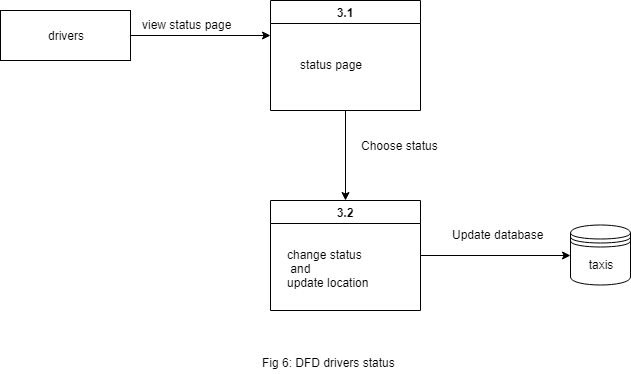

The diagram above was exported from draw.io. Its source (the exported page's mxGraphModel, read from the mxfile embedded in the PNG):
<mxGraphModel dx="840" dy="435" grid="1" gridSize="10" guides="1" tooltips="1" connect="1" arrows="1" fold="1" page="1" pageScale="1" pageWidth="850" pageHeight="1100" math="0" shadow="0">
  <root>
    <mxCell id="0" />
    <mxCell id="1" parent="0" />
    <mxCell id="WPqSE_MHgXWzDJFBRFDM-11" style="edgeStyle=orthogonalEdgeStyle;rounded=0;orthogonalLoop=1;jettySize=auto;html=1;" edge="1" parent="1" source="WPqSE_MHgXWzDJFBRFDM-12">
      <mxGeometry relative="1" as="geometry">
        <mxPoint x="340" y="135.00000000000006" as="targetPoint" />
      </mxGeometry>
    </mxCell>
    <mxCell id="WPqSE_MHgXWzDJFBRFDM-12" value="drivers" style="rounded=0;whiteSpace=wrap;html=1;" vertex="1" parent="1">
      <mxGeometry x="70" y="110" width="130" height="50" as="geometry" />
    </mxCell>
    <mxCell id="WPqSE_MHgXWzDJFBRFDM-14" style="edgeStyle=orthogonalEdgeStyle;rounded=0;orthogonalLoop=1;jettySize=auto;html=1;exitX=0.5;exitY=1;exitDx=0;exitDy=0;entryX=0.5;entryY=0;entryDx=0;entryDy=0;" edge="1" parent="1" source="WPqSE_MHgXWzDJFBRFDM-15" target="WPqSE_MHgXWzDJFBRFDM-17">
      <mxGeometry relative="1" as="geometry" />
    </mxCell>
    <mxCell id="WPqSE_MHgXWzDJFBRFDM-15" value="3.1" style="swimlane;startSize=23;" vertex="1" parent="1">
      <mxGeometry x="340" y="100" width="150" height="110" as="geometry" />
    </mxCell>
    <mxCell id="WPqSE_MHgXWzDJFBRFDM-16" value="status page" style="text;html=1;resizable=0;points=[];autosize=1;align=left;verticalAlign=top;spacingTop=-4;" vertex="1" parent="1">
      <mxGeometry x="368" y="155" width="80" height="20" as="geometry" />
    </mxCell>
    <mxCell id="WPqSE_MHgXWzDJFBRFDM-24" style="edgeStyle=orthogonalEdgeStyle;rounded=0;orthogonalLoop=1;jettySize=auto;html=1;exitX=1;exitY=0.5;exitDx=0;exitDy=0;entryX=0;entryY=0.5;entryDx=0;entryDy=0;" edge="1" parent="1" source="WPqSE_MHgXWzDJFBRFDM-17" target="WPqSE_MHgXWzDJFBRFDM-19">
      <mxGeometry relative="1" as="geometry" />
    </mxCell>
    <mxCell id="WPqSE_MHgXWzDJFBRFDM-17" value="3.2" style="swimlane;startSize=23;" vertex="1" parent="1">
      <mxGeometry x="340" y="300" width="150" height="110" as="geometry" />
    </mxCell>
    <mxCell id="WPqSE_MHgXWzDJFBRFDM-18" value="change status&lt;br&gt;&amp;nbsp;and&amp;nbsp;&lt;br&gt;update location&lt;br&gt;" style="text;html=1;resizable=0;points=[];autosize=1;align=left;verticalAlign=top;spacingTop=-4;" vertex="1" parent="1">
      <mxGeometry x="355" y="344.5" width="100" height="40" as="geometry" />
    </mxCell>
    <mxCell id="WPqSE_MHgXWzDJFBRFDM-19" value="taxis&lt;br&gt;" style="shape=datastore;whiteSpace=wrap;html=1;" vertex="1" parent="1">
      <mxGeometry x="640" y="324.5" width="60" height="60" as="geometry" />
    </mxCell>
    <mxCell id="WPqSE_MHgXWzDJFBRFDM-20" value="view status page" style="text;html=1;resizable=0;points=[];autosize=1;align=left;verticalAlign=top;spacingTop=-4;" vertex="1" parent="1">
      <mxGeometry x="210" y="115" width="100" height="20" as="geometry" />
    </mxCell>
    <mxCell id="WPqSE_MHgXWzDJFBRFDM-22" value="Choose status&lt;br&gt;" style="text;html=1;resizable=0;points=[];autosize=1;align=left;verticalAlign=top;spacingTop=-4;" vertex="1" parent="1">
      <mxGeometry x="429" y="236" width="90" height="20" as="geometry" />
    </mxCell>
    <mxCell id="WPqSE_MHgXWzDJFBRFDM-23" value="Fig 6: DFD drivers status" style="text;html=1;resizable=0;points=[];autosize=1;align=left;verticalAlign=top;spacingTop=-4;" vertex="1" parent="1">
      <mxGeometry x="330" y="453" width="150" height="20" as="geometry" />
    </mxCell>
    <mxCell id="WPqSE_MHgXWzDJFBRFDM-25" value="Update database" style="text;html=1;resizable=0;points=[];autosize=1;align=left;verticalAlign=top;spacingTop=-4;" vertex="1" parent="1">
      <mxGeometry x="520" y="324.5" width="110" height="20" as="geometry" />
    </mxCell>
  </root>
</mxGraphModel>